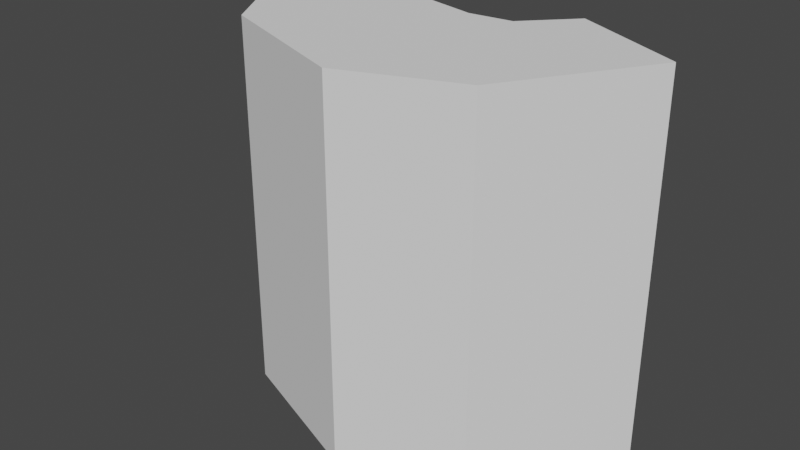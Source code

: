 # Source: longsword_hitbox.blend  (saved by Blender 2.81.16; exported with 4.5.12 LTS)
import bpy
from mathutils import Matrix  # noqa: F401  (used for matrix-valued properties, if any)

bpy.ops.wm.read_factory_settings(use_empty=True)
scene = bpy.context.scene
scene.name = 'Scene'

# ---- collections
col_collection = bpy.data.collections.new('Collection'); scene.collection.children.link(col_collection)

# ---- world
world_world = bpy.data.worlds.new('World'); scene.world = world_world
world_world.use_nodes = True; world_world.node_tree.nodes.clear()
_N = world_world.node_tree.nodes; _L = world_world.node_tree.links
n0 = _N.new('ShaderNodeOutputWorld'); n0.name = 'World Output'; n0.location = (300, 300)
n1 = _N.new('ShaderNodeBackground'); n1.name = 'Background'; n1.location = (10, 300)
n1.inputs[0].default_value = (0.05088, 0.05088, 0.05088, 1.0)
_L.new(n1.outputs[0], n0.inputs[0])
n0.is_active_output = True
world_world.color = (0.05088, 0.05088, 0.05088)
world_world.use_sun_shadow = False
world_world.sun_shadow_jitter_overblur = 0.0

# ---- meshes
me_cube_001 = bpy.data.meshes.new('Cube.001')
me_cube_001.from_pydata([(1.197, -0.8457, 0.0), (0.602, -1.484, 0.0), (2.778, -1.603, 0.0), (1.585, -3.53, 0.0), (1.197, -0.8457, 5.201), (0.602, -1.484, 5.201), (2.778, -1.603, 5.201), (1.585, -3.53, 5.201), (0.0, -1.548, 0.0), (-1.197, -0.8457, 0.0), (-0.6956, -1.383, 0.0), (0.01486, -4.14, 0.0), (-3.366, -1.211, 0.0), (-2.051, -3.36, 0.0), (0.0, -1.548, 5.201), (-1.197, -0.8457, 5.201), (-0.6956, -1.383, 5.201), (0.01486, -4.14, 5.201), (-3.366, -1.211, 5.201), (-2.051, -3.36, 5.201)], [], [(8, 1, 3, 11), (6, 4, 5, 7), (14, 17, 7, 5), (1, 5, 4, 0), (6, 7, 3, 2), (0, 4, 6, 2), (3, 7, 17, 11), (12, 9, 10, 13), (8, 14, 5, 1), (8, 11, 13, 10), (15, 18, 19, 16), (14, 16, 19, 17), (10, 9, 15, 16), (12, 13, 19, 18), (9, 12, 18, 15), (13, 11, 17, 19), (8, 10, 16, 14), (0, 2, 3, 1)])
_uv = me_cube_001.uv_layers.new(name='UVMap')
_uv.uv.foreach_set('vector', [0.0, 0.0, 0.0, 0.0, 0.0, 0.0, 0.0, 0.0, 0.0, 0.0, 0.0, 0.0, 0.0, 0.0, 0.0, 0.0, 0.0, 0.0, 0.0, 0.0, 0.0, 0.0, 0.0, 0.0, 0.0, 0.0, 0.0, 0.0, 0.0, 0.0, 0.0, 0.0, 0.0, 0.0, 0.0, 0.0, 0.0, 0.0, 0.0, 0.0, 0.0, 0.0, 0.0, 0.0, 0.0, 0.0, 0.0, 0.0, 0.0, 0.0, 0.0, 0.0, 0.0, 0.0, 0.0, 0.0, 0.0, 0.0, 0.0, 0.0, 0.0, 0.0, 0.0, 0.0, 0.0, 0.0, 0.0, 0.0, 0.0, 0.0, 0.0, 0.0, 0.0, 0.0, 0.0, 0.0, 0.0, 0.0, 0.0, 0.0, 0.0, 0.0, 0.0, 0.0, 0.0, 0.0, 0.0, 0.0, 0.0, 0.0, 0.0, 0.0, 0.0, 0.0, 0.0, 0.0, 0.0, 0.0, 0.0, 0.0, 0.0, 0.0, 0.0, 0.0, 0.0, 0.0, 0.0, 0.0, 0.0, 0.0, 0.0, 0.0, 0.0, 0.0, 0.0, 0.0, 0.0, 0.0, 0.0, 0.0, 0.0, 0.0, 0.0, 0.0, 0.0, 0.0, 0.0, 0.0, 0.0, 0.0, 0.0, 0.0, 0.0, 0.0, 0.0, 0.0, 0.0, 0.0, 0.0, 0.0, 0.0, 0.0, 0.0, 0.0])
me_cube_001.use_remesh_fix_poles = True
me_cube_001.use_remesh_preserve_attributes = False
me_cube_001.use_mirror_vertex_groups = False
me_cube_001.update()

# ---- objects
ob_longsword_hitbox = bpy.data.objects.new('longsword hitbox', me_cube_001)

# ---- transforms, parenting, visibility, modifiers, constraints
ob_longsword_hitbox.location = (0.0, 0.0, 0.0)
ob_longsword_hitbox.lineart.crease_threshold = 0.0

# ---- collection membership
col_collection.objects.link(ob_longsword_hitbox)

# ---- scene / render settings (as saved in the file)
scene.frame_start = 1; scene.frame_end = 250; scene.frame_set(1)
scene.render.engine = 'BLENDER_EEVEE_NEXT'
scene.cycles.use_denoising = False
scene.cycles.samples = 128
scene.cycles.sampling_pattern = 'TABULATED_SOBOL'
scene.cycles.use_adaptive_sampling = False
scene.cycles.use_light_tree = False
scene.view_settings.view_transform = 'Filmic'
bpy.context.view_layer.update()

# ---- added for rendering (the .blend has no active camera and no usable light): camera, sun
cam_auto = bpy.data.cameras.new('AutoCamera')
cam_auto.lens = 50.0
cam_auto.sensor_width = 36.0
cam_auto.clip_end = 1000.0
ob_auto_camera = bpy.data.objects.new('AutoCamera', cam_auto)
scene.collection.objects.link(ob_auto_camera)
ob_auto_camera.location = (7.75334, -12.15, 9.03864)
ob_auto_camera.rotation_euler = (1.09748, -7.21219e-08, 0.694738)
scene.camera = ob_auto_camera
light_auto_sun = bpy.data.lights.new('AutoSun', 'SUN')
light_auto_sun.energy = 3.0
light_auto_sun.angle = 0.0523599
ob_auto_sun = bpy.data.objects.new('AutoSun', light_auto_sun)
scene.collection.objects.link(ob_auto_sun)
ob_auto_sun.rotation_euler = (0.872665, 0.174533, 0.523599)
bpy.context.view_layer.update()
